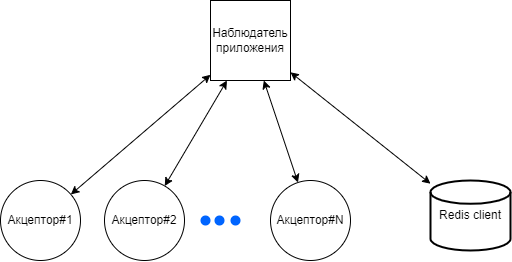

The diagram above was exported from draw.io. Its source (the exported page's mxGraphModel, read from the mxfile embedded in the PNG):
<mxGraphModel dx="980" dy="596" grid="1" gridSize="10" guides="1" tooltips="1" connect="1" arrows="1" fold="1" page="1" pageScale="1" pageWidth="827" pageHeight="1169" math="0" shadow="0">
  <root>
    <mxCell id="0" />
    <mxCell id="1" parent="0" />
    <mxCell id="miXKqMTSx8Q6EDOsfh4p-1" value="Наблюдатель приложения" style="whiteSpace=wrap;html=1;aspect=fixed;" vertex="1" parent="1">
      <mxGeometry x="440" y="180" width="80" height="80" as="geometry" />
    </mxCell>
    <mxCell id="miXKqMTSx8Q6EDOsfh4p-2" value="Акцептор#1" style="ellipse;whiteSpace=wrap;html=1;aspect=fixed;" vertex="1" parent="1">
      <mxGeometry x="230" y="360" width="80" height="80" as="geometry" />
    </mxCell>
    <mxCell id="miXKqMTSx8Q6EDOsfh4p-6" value="Акцептор#2" style="ellipse;whiteSpace=wrap;html=1;aspect=fixed;" vertex="1" parent="1">
      <mxGeometry x="334" y="360" width="80" height="80" as="geometry" />
    </mxCell>
    <mxCell id="miXKqMTSx8Q6EDOsfh4p-7" value="Акцептор#N" style="ellipse;whiteSpace=wrap;html=1;aspect=fixed;" vertex="1" parent="1">
      <mxGeometry x="500" y="360" width="80" height="80" as="geometry" />
    </mxCell>
    <mxCell id="miXKqMTSx8Q6EDOsfh4p-11" value="" style="group" vertex="1" connectable="0" parent="1">
      <mxGeometry x="430" y="395" width="40" height="10" as="geometry" />
    </mxCell>
    <mxCell id="miXKqMTSx8Q6EDOsfh4p-8" value="" style="shape=ellipse;fillColor=#0065FF;strokeColor=none;html=1;sketch=0;" vertex="1" parent="miXKqMTSx8Q6EDOsfh4p-11">
      <mxGeometry width="10" height="10" as="geometry" />
    </mxCell>
    <mxCell id="miXKqMTSx8Q6EDOsfh4p-9" value="" style="shape=ellipse;fillColor=#0065FF;strokeColor=none;html=1;sketch=0;" vertex="1" parent="miXKqMTSx8Q6EDOsfh4p-11">
      <mxGeometry x="14" width="10" height="10" as="geometry" />
    </mxCell>
    <mxCell id="miXKqMTSx8Q6EDOsfh4p-10" value="" style="shape=ellipse;fillColor=#0065FF;strokeColor=none;html=1;sketch=0;" vertex="1" parent="miXKqMTSx8Q6EDOsfh4p-11">
      <mxGeometry x="30" width="10" height="10" as="geometry" />
    </mxCell>
    <mxCell id="miXKqMTSx8Q6EDOsfh4p-12" value="Redis client" style="strokeWidth=2;html=1;shape=mxgraph.flowchart.database;whiteSpace=wrap;" vertex="1" parent="1">
      <mxGeometry x="660" y="360" width="80" height="70" as="geometry" />
    </mxCell>
    <mxCell id="miXKqMTSx8Q6EDOsfh4p-14" value="" style="endArrow=classic;startArrow=classic;html=1;rounded=0;" edge="1" parent="1" source="miXKqMTSx8Q6EDOsfh4p-2" target="miXKqMTSx8Q6EDOsfh4p-1">
      <mxGeometry width="50" height="50" relative="1" as="geometry">
        <mxPoint x="430" y="330" as="sourcePoint" />
        <mxPoint x="480" y="280" as="targetPoint" />
      </mxGeometry>
    </mxCell>
    <mxCell id="miXKqMTSx8Q6EDOsfh4p-15" value="" style="endArrow=classic;startArrow=classic;html=1;rounded=0;" edge="1" parent="1" source="miXKqMTSx8Q6EDOsfh4p-6" target="miXKqMTSx8Q6EDOsfh4p-1">
      <mxGeometry width="50" height="50" relative="1" as="geometry">
        <mxPoint x="312.0219445117614" y="386.0292872511958" as="sourcePoint" />
        <mxPoint x="480" y="260" as="targetPoint" />
      </mxGeometry>
    </mxCell>
    <mxCell id="miXKqMTSx8Q6EDOsfh4p-16" value="" style="endArrow=classic;startArrow=classic;html=1;rounded=0;" edge="1" parent="1" source="miXKqMTSx8Q6EDOsfh4p-7" target="miXKqMTSx8Q6EDOsfh4p-1">
      <mxGeometry width="50" height="50" relative="1" as="geometry">
        <mxPoint x="408.1041066534242" y="378.0783452427622" as="sourcePoint" />
        <mxPoint x="489.7777777777778" y="270" as="targetPoint" />
      </mxGeometry>
    </mxCell>
    <mxCell id="miXKqMTSx8Q6EDOsfh4p-17" value="" style="endArrow=classic;startArrow=classic;html=1;rounded=0;" edge="1" parent="1" source="miXKqMTSx8Q6EDOsfh4p-12" target="miXKqMTSx8Q6EDOsfh4p-1">
      <mxGeometry width="50" height="50" relative="1" as="geometry">
        <mxPoint x="418.1041066534242" y="388.0783452427622" as="sourcePoint" />
        <mxPoint x="499.7777777777778" y="280" as="targetPoint" />
      </mxGeometry>
    </mxCell>
  </root>
</mxGraphModel>